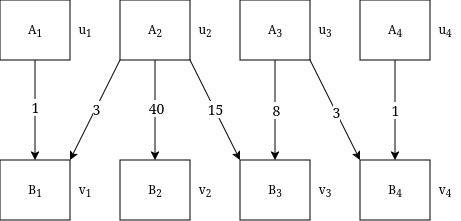

The diagram above was exported from draw.io. Its source (the exported page's mxGraphModel, read from the mxfile embedded in the PNG):
<mxGraphModel dx="571" dy="336" grid="1" gridSize="10" guides="1" tooltips="1" connect="1" arrows="1" fold="1" page="1" pageScale="1" pageWidth="850" pageHeight="1100" math="0" shadow="0">
  <root>
    <mxCell id="0" />
    <mxCell id="1" parent="0" />
    <mxCell id="lENlF_fwmlsB-kVJlkKu-13" edge="1" parent="1" source="lENlF_fwmlsB-kVJlkKu-1" style="edgeStyle=orthogonalEdgeStyle;rounded=0;orthogonalLoop=1;jettySize=auto;html=1;entryX=0.5;entryY=0;entryDx=0;entryDy=0;" target="lENlF_fwmlsB-kVJlkKu-9">
      <mxGeometry relative="1" as="geometry" />
    </mxCell>
    <mxCell id="lENlF_fwmlsB-kVJlkKu-26" connectable="0" parent="lENlF_fwmlsB-kVJlkKu-13" style="edgeLabel;html=1;align=center;verticalAlign=middle;resizable=0;points=[];" value="&lt;font style=&quot;font-size: 14px;&quot;&gt;1&lt;/font&gt;" vertex="1">
      <mxGeometry relative="1" x="-0.0688" as="geometry">
        <mxPoint as="offset" />
      </mxGeometry>
    </mxCell>
    <mxCell id="lENlF_fwmlsB-kVJlkKu-1" parent="1" style="rounded=0;whiteSpace=wrap;html=1;" value="A&lt;sub&gt;1&lt;/sub&gt;" vertex="1">
      <mxGeometry height="60" width="70" x="210" y="50" as="geometry" />
    </mxCell>
    <mxCell id="lENlF_fwmlsB-kVJlkKu-16" edge="1" parent="1" source="lENlF_fwmlsB-kVJlkKu-2" style="rounded=0;orthogonalLoop=1;jettySize=auto;html=1;exitX=0;exitY=1;exitDx=0;exitDy=0;entryX=1;entryY=0;entryDx=0;entryDy=0;" target="lENlF_fwmlsB-kVJlkKu-9">
      <mxGeometry relative="1" as="geometry" />
    </mxCell>
    <mxCell id="lENlF_fwmlsB-kVJlkKu-36" connectable="0" parent="lENlF_fwmlsB-kVJlkKu-16" style="edgeLabel;html=1;align=center;verticalAlign=middle;resizable=0;points=[];" value="&lt;font style=&quot;font-size: 14px;&quot;&gt;3&lt;/font&gt;" vertex="1">
      <mxGeometry relative="1" x="-0.0353" as="geometry">
        <mxPoint as="offset" />
      </mxGeometry>
    </mxCell>
    <mxCell id="lENlF_fwmlsB-kVJlkKu-18" edge="1" parent="1" source="lENlF_fwmlsB-kVJlkKu-2" style="edgeStyle=orthogonalEdgeStyle;rounded=0;orthogonalLoop=1;jettySize=auto;html=1;entryX=0.5;entryY=0;entryDx=0;entryDy=0;" target="lENlF_fwmlsB-kVJlkKu-10">
      <mxGeometry relative="1" as="geometry" />
    </mxCell>
    <mxCell id="lENlF_fwmlsB-kVJlkKu-28" connectable="0" parent="lENlF_fwmlsB-kVJlkKu-18" style="edgeLabel;html=1;align=center;verticalAlign=middle;resizable=0;points=[];" value="&lt;font style=&quot;font-size: 14px;&quot;&gt;40&lt;/font&gt;" vertex="1">
      <mxGeometry relative="1" x="-0.0368" y="1" as="geometry">
        <mxPoint as="offset" />
      </mxGeometry>
    </mxCell>
    <mxCell id="lENlF_fwmlsB-kVJlkKu-19" edge="1" parent="1" source="lENlF_fwmlsB-kVJlkKu-2" style="rounded=0;orthogonalLoop=1;jettySize=auto;html=1;exitX=1;exitY=1;exitDx=0;exitDy=0;entryX=0;entryY=0;entryDx=0;entryDy=0;" target="lENlF_fwmlsB-kVJlkKu-11">
      <mxGeometry relative="1" as="geometry" />
    </mxCell>
    <mxCell id="lENlF_fwmlsB-kVJlkKu-37" connectable="0" parent="lENlF_fwmlsB-kVJlkKu-19" style="edgeLabel;html=1;align=center;verticalAlign=middle;resizable=0;points=[];" value="&lt;font style=&quot;font-size: 14px;&quot;&gt;15&lt;/font&gt;" vertex="1">
      <mxGeometry relative="1" x="-0.0198" as="geometry">
        <mxPoint as="offset" />
      </mxGeometry>
    </mxCell>
    <mxCell id="lENlF_fwmlsB-kVJlkKu-2" parent="1" style="rounded=0;whiteSpace=wrap;html=1;" value="A&lt;sub&gt;2&lt;/sub&gt;" vertex="1">
      <mxGeometry height="60" width="70" x="330" y="50" as="geometry" />
    </mxCell>
    <mxCell id="lENlF_fwmlsB-kVJlkKu-20" edge="1" parent="1" source="lENlF_fwmlsB-kVJlkKu-3" style="edgeStyle=orthogonalEdgeStyle;rounded=0;orthogonalLoop=1;jettySize=auto;html=1;entryX=0.5;entryY=0;entryDx=0;entryDy=0;" target="lENlF_fwmlsB-kVJlkKu-11">
      <mxGeometry relative="1" as="geometry" />
    </mxCell>
    <mxCell id="lENlF_fwmlsB-kVJlkKu-39" connectable="0" parent="lENlF_fwmlsB-kVJlkKu-20" style="edgeLabel;html=1;align=center;verticalAlign=middle;resizable=0;points=[];" value="&lt;font style=&quot;font-size: 14px;&quot;&gt;8&lt;/font&gt;" vertex="1">
      <mxGeometry relative="1" x="-0.0011" y="1" as="geometry">
        <mxPoint as="offset" />
      </mxGeometry>
    </mxCell>
    <mxCell id="lENlF_fwmlsB-kVJlkKu-22" edge="1" parent="1" source="lENlF_fwmlsB-kVJlkKu-3" style="rounded=0;orthogonalLoop=1;jettySize=auto;html=1;exitX=1;exitY=1;exitDx=0;exitDy=0;entryX=0;entryY=0;entryDx=0;entryDy=0;" target="lENlF_fwmlsB-kVJlkKu-12">
      <mxGeometry relative="1" as="geometry" />
    </mxCell>
    <mxCell id="lENlF_fwmlsB-kVJlkKu-35" connectable="0" parent="lENlF_fwmlsB-kVJlkKu-22" style="edgeLabel;html=1;align=center;verticalAlign=middle;resizable=0;points=[];" value="&lt;font style=&quot;font-size: 14px;&quot;&gt;3&lt;/font&gt;" vertex="1">
      <mxGeometry relative="1" x="0.0292" as="geometry">
        <mxPoint as="offset" />
      </mxGeometry>
    </mxCell>
    <mxCell id="lENlF_fwmlsB-kVJlkKu-3" parent="1" style="rounded=0;whiteSpace=wrap;html=1;" value="A&lt;sub&gt;3&lt;/sub&gt;" vertex="1">
      <mxGeometry height="60" width="70" x="450" y="50" as="geometry" />
    </mxCell>
    <mxCell id="lENlF_fwmlsB-kVJlkKu-21" edge="1" parent="1" source="lENlF_fwmlsB-kVJlkKu-4" style="edgeStyle=orthogonalEdgeStyle;rounded=0;orthogonalLoop=1;jettySize=auto;html=1;entryX=0.5;entryY=0;entryDx=0;entryDy=0;" target="lENlF_fwmlsB-kVJlkKu-12">
      <mxGeometry relative="1" as="geometry" />
    </mxCell>
    <mxCell id="lENlF_fwmlsB-kVJlkKu-34" connectable="0" parent="lENlF_fwmlsB-kVJlkKu-21" style="edgeLabel;html=1;align=center;verticalAlign=middle;resizable=0;points=[];" value="&lt;font style=&quot;font-size: 14px;&quot;&gt;1&lt;/font&gt;" vertex="1">
      <mxGeometry relative="1" x="-0.0046" as="geometry">
        <mxPoint as="offset" />
      </mxGeometry>
    </mxCell>
    <mxCell id="lENlF_fwmlsB-kVJlkKu-4" parent="1" style="rounded=0;whiteSpace=wrap;html=1;" value="A&lt;sub&gt;4&lt;/sub&gt;" vertex="1">
      <mxGeometry height="60" width="70" x="570" y="50" as="geometry" />
    </mxCell>
    <mxCell id="lENlF_fwmlsB-kVJlkKu-9" parent="1" style="rounded=0;whiteSpace=wrap;html=1;" value="B&lt;sub&gt;1&lt;/sub&gt;" vertex="1">
      <mxGeometry height="60" width="70" x="210" y="210" as="geometry" />
    </mxCell>
    <mxCell id="lENlF_fwmlsB-kVJlkKu-10" parent="1" style="rounded=0;whiteSpace=wrap;html=1;" value="B&lt;sub&gt;2&lt;/sub&gt;" vertex="1">
      <mxGeometry height="60" width="70" x="330" y="210" as="geometry" />
    </mxCell>
    <mxCell id="lENlF_fwmlsB-kVJlkKu-11" parent="1" style="rounded=0;whiteSpace=wrap;html=1;" value="B&lt;sub&gt;3&lt;/sub&gt;" vertex="1">
      <mxGeometry height="60" width="70" x="450" y="210" as="geometry" />
    </mxCell>
    <mxCell id="lENlF_fwmlsB-kVJlkKu-12" parent="1" style="rounded=0;whiteSpace=wrap;html=1;" value="B&lt;sub&gt;4&lt;/sub&gt;" vertex="1">
      <mxGeometry height="60" width="70" x="570" y="210" as="geometry" />
    </mxCell>
    <mxCell id="lENlF_fwmlsB-kVJlkKu-41" parent="1" style="text;html=1;whiteSpace=wrap;strokeColor=none;fillColor=none;align=center;verticalAlign=middle;rounded=0;" value="u&lt;sub&gt;1&lt;/sub&gt;" vertex="1">
      <mxGeometry height="30" width="30" x="280" y="65" as="geometry" />
    </mxCell>
    <mxCell id="lENlF_fwmlsB-kVJlkKu-42" parent="1" style="text;html=1;whiteSpace=wrap;strokeColor=none;fillColor=none;align=center;verticalAlign=middle;rounded=0;" value="u&lt;sub&gt;2&lt;/sub&gt;" vertex="1">
      <mxGeometry height="30" width="30" x="400" y="65" as="geometry" />
    </mxCell>
    <mxCell id="lENlF_fwmlsB-kVJlkKu-43" parent="1" style="text;html=1;whiteSpace=wrap;strokeColor=none;fillColor=none;align=center;verticalAlign=middle;rounded=0;" value="u&lt;sub&gt;3&lt;/sub&gt;" vertex="1">
      <mxGeometry height="30" width="30" x="520" y="65" as="geometry" />
    </mxCell>
    <mxCell id="lENlF_fwmlsB-kVJlkKu-44" parent="1" style="text;html=1;whiteSpace=wrap;strokeColor=none;fillColor=none;align=center;verticalAlign=middle;rounded=0;" value="u&lt;sub&gt;4&lt;/sub&gt;" vertex="1">
      <mxGeometry height="30" width="30" x="640" y="65" as="geometry" />
    </mxCell>
    <mxCell id="lENlF_fwmlsB-kVJlkKu-45" parent="1" style="text;html=1;whiteSpace=wrap;strokeColor=none;fillColor=none;align=center;verticalAlign=middle;rounded=0;" value="v&lt;sub&gt;1&lt;/sub&gt;" vertex="1">
      <mxGeometry height="30" width="30" x="280" y="225" as="geometry" />
    </mxCell>
    <mxCell id="lENlF_fwmlsB-kVJlkKu-46" parent="1" style="text;html=1;whiteSpace=wrap;strokeColor=none;fillColor=none;align=center;verticalAlign=middle;rounded=0;" value="v&lt;sub&gt;2&lt;/sub&gt;" vertex="1">
      <mxGeometry height="30" width="30" x="400" y="225" as="geometry" />
    </mxCell>
    <mxCell id="lENlF_fwmlsB-kVJlkKu-47" parent="1" style="text;html=1;whiteSpace=wrap;strokeColor=none;fillColor=none;align=center;verticalAlign=middle;rounded=0;" value="v&lt;sub&gt;3&lt;/sub&gt;" vertex="1">
      <mxGeometry height="30" width="30" x="520" y="225" as="geometry" />
    </mxCell>
    <mxCell id="lENlF_fwmlsB-kVJlkKu-48" parent="1" style="text;html=1;whiteSpace=wrap;strokeColor=none;fillColor=none;align=center;verticalAlign=middle;rounded=0;" value="v&lt;sub&gt;4&lt;/sub&gt;" vertex="1">
      <mxGeometry height="30" width="30" x="640" y="225" as="geometry" />
    </mxCell>
  </root>
</mxGraphModel>